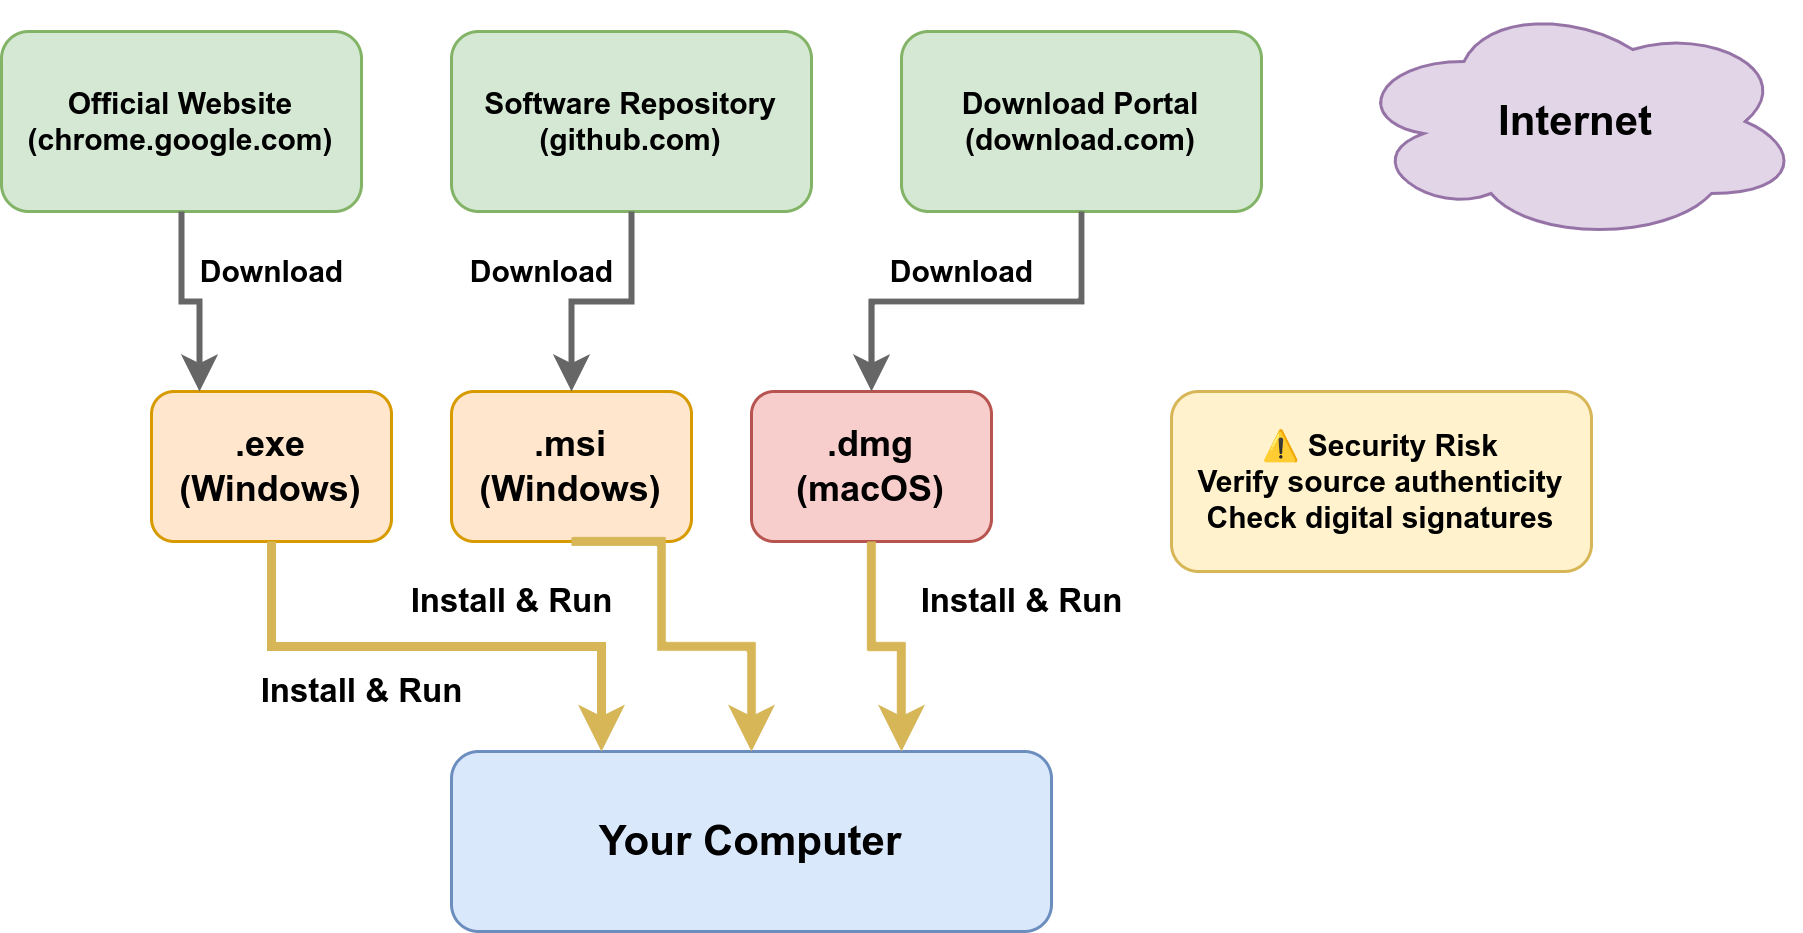

The diagram above was exported from draw.io. Its source (the exported page's mxGraphModel, read from the mxfile embedded in the PNG):
<mxGraphModel dx="506" dy="480" grid="1" gridSize="10" guides="1" tooltips="1" connect="1" arrows="1" fold="1" page="1" pageScale="1" pageWidth="850" pageHeight="1100" math="0" shadow="0">
  <root>
    <mxCell id="0" />
    <mxCell id="1" parent="0" />
    <mxCell id="internet" value="Internet" style="ellipse;shape=cloud;whiteSpace=wrap;html=1;fillColor=#E1D5E7;strokeColor=#9673A6;fontSize=14;fontStyle=1;" parent="1" vertex="1">
      <mxGeometry x="500" y="170" width="150" height="80" as="geometry" />
    </mxCell>
    <mxCell id="website1" value="Official Website&#10;(chrome.google.com)" style="rounded=1;whiteSpace=wrap;html=1;fillColor=#D5E8D4;strokeColor=#82B366;fontSize=10;fontStyle=1;" parent="1" vertex="1">
      <mxGeometry x="50" y="180" width="120" height="60" as="geometry" />
    </mxCell>
    <mxCell id="website2" value="Software Repository&#10;(github.com)" style="rounded=1;whiteSpace=wrap;html=1;fillColor=#D5E8D4;strokeColor=#82B366;fontSize=10;fontStyle=1;" parent="1" vertex="1">
      <mxGeometry x="200" y="180" width="120" height="60" as="geometry" />
    </mxCell>
    <mxCell id="website3" value="Download Portal&#10;(download.com)" style="rounded=1;whiteSpace=wrap;html=1;fillColor=#D5E8D4;strokeColor=#82B366;fontSize=10;fontStyle=1;" parent="1" vertex="1">
      <mxGeometry x="350" y="180" width="120" height="60" as="geometry" />
    </mxCell>
    <mxCell id="exe-file" value=".exe&#10;(Windows)" style="rounded=1;whiteSpace=wrap;html=1;fillColor=#FFE6CC;strokeColor=#D79B00;fontSize=12;fontStyle=1;" parent="1" vertex="1">
      <mxGeometry x="100" y="300" width="80" height="50" as="geometry" />
    </mxCell>
    <mxCell id="msi-file" value=".msi&#10;(Windows)" style="rounded=1;whiteSpace=wrap;html=1;fillColor=#FFE6CC;strokeColor=#D79B00;fontSize=12;fontStyle=1;" parent="1" vertex="1">
      <mxGeometry x="200" y="300" width="80" height="50" as="geometry" />
    </mxCell>
    <mxCell id="dmg-file" value=".dmg&#10;(macOS)" style="rounded=1;whiteSpace=wrap;html=1;fillColor=#F8CECC;strokeColor=#B85450;fontSize=12;fontStyle=1;" parent="1" vertex="1">
      <mxGeometry x="300" y="300" width="80" height="50" as="geometry" />
    </mxCell>
    <mxCell id="computer" value="Your Computer" style="rounded=1;whiteSpace=wrap;html=1;fillColor=#DAE8FC;strokeColor=#6C8EBF;fontSize=14;fontStyle=1;" parent="1" vertex="1">
      <mxGeometry x="200" y="420" width="200" height="60" as="geometry" />
    </mxCell>
    <mxCell id="arrow1" value="Download" style="edgeStyle=orthogonalEdgeStyle;rounded=0;orthogonalLoop=1;jettySize=auto;html=1;exitX=0.5;exitY=1;exitDx=0;exitDy=0;entryX=0.2;entryY=0;entryDx=0;entryDy=0;strokeColor=#666666;strokeWidth=2;fontSize=10;fontStyle=1" parent="1" source="website1" target="exe-file" edge="1">
      <mxGeometry x="0.0909" y="26" relative="1" as="geometry">
        <mxPoint x="-2" y="-10" as="offset" />
      </mxGeometry>
    </mxCell>
    <mxCell id="arrow2" value="Download" style="edgeStyle=orthogonalEdgeStyle;rounded=0;orthogonalLoop=1;jettySize=auto;html=1;exitX=0.5;exitY=1;exitDx=0;exitDy=0;entryX=0.5;entryY=0;entryDx=0;entryDy=0;strokeColor=#666666;strokeWidth=2;fontSize=10;fontStyle=1" parent="1" source="website2" target="msi-file" edge="1">
      <mxGeometry x="0.25" y="-14" relative="1" as="geometry">
        <mxPoint x="4" y="-10" as="offset" />
      </mxGeometry>
    </mxCell>
    <mxCell id="arrow3" value="Download" style="edgeStyle=orthogonalEdgeStyle;rounded=0;orthogonalLoop=1;jettySize=auto;html=1;exitX=0.5;exitY=1;exitDx=0;exitDy=0;entryX=0.5;entryY=0;entryDx=0;entryDy=0;strokeColor=#666666;strokeWidth=2;fontSize=10;fontStyle=1" parent="1" source="website3" target="dmg-file" edge="1">
      <mxGeometry x="0.0769" y="-10" relative="1" as="geometry">
        <mxPoint as="offset" />
      </mxGeometry>
    </mxCell>
    <mxCell id="arrow4" value="Install &amp; Run" style="edgeStyle=orthogonalEdgeStyle;rounded=0;orthogonalLoop=1;jettySize=auto;html=1;exitX=0.5;exitY=1;exitDx=0;exitDy=0;entryX=0.25;entryY=0;entryDx=0;entryDy=0;strokeColor=#d6b656;strokeWidth=3;fontSize=11;fontStyle=1;" parent="1" source="exe-file" target="computer" edge="1">
      <mxGeometry x="-0.2774" y="-15" relative="1" as="geometry">
        <mxPoint as="offset" />
      </mxGeometry>
    </mxCell>
    <mxCell id="arrow5" value="Install &amp; Run" style="edgeStyle=orthogonalEdgeStyle;rounded=0;orthogonalLoop=1;jettySize=auto;html=1;exitX=0.5;exitY=1;exitDx=0;exitDy=0;entryX=0.5;entryY=0;entryDx=0;entryDy=0;strokeColor=#d6b656;strokeWidth=3;fontSize=11;fontStyle=1;" parent="1" edge="1">
      <mxGeometry x="-1" y="-28" relative="1" as="geometry">
        <mxPoint x="240" y="350" as="sourcePoint" />
        <mxPoint x="300" y="420" as="targetPoint" />
        <Array as="points">
          <mxPoint x="270" y="350" />
          <mxPoint x="270" y="385" />
          <mxPoint x="300" y="385" />
        </Array>
        <mxPoint x="-20" y="-8" as="offset" />
      </mxGeometry>
    </mxCell>
    <mxCell id="arrow6" value="Install &amp; Run" style="edgeStyle=orthogonalEdgeStyle;rounded=0;orthogonalLoop=1;jettySize=auto;html=1;exitX=0.5;exitY=1;exitDx=0;exitDy=0;entryX=0.75;entryY=0;entryDx=0;entryDy=0;strokeColor=#d6b656;strokeWidth=3;fontSize=11;fontStyle=1;" parent="1" source="dmg-file" target="computer" edge="1">
      <mxGeometry x="0.1259" y="43" relative="1" as="geometry">
        <mxPoint x="-3" y="-15" as="offset" />
      </mxGeometry>
    </mxCell>
    <mxCell id="warning" value="⚠ Security Risk&#10;Verify source authenticity&#10;Check digital signatures" style="rounded=1;whiteSpace=wrap;html=1;fillColor=#FFF2CC;strokeColor=#D6B656;fontSize=10;fontStyle=1;" parent="1" vertex="1">
      <mxGeometry x="440" y="300" width="140" height="60" as="geometry" />
    </mxCell>
  </root>
</mxGraphModel>